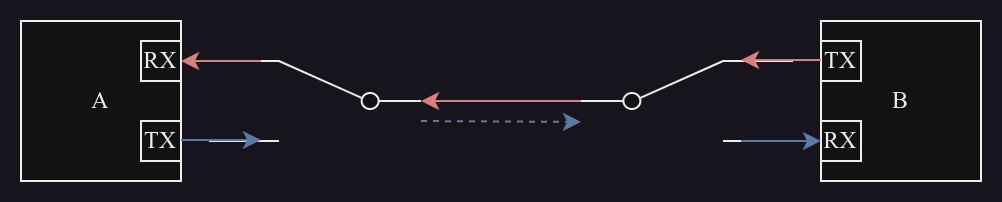

The diagram above was exported from draw.io. Its source (the exported page's mxGraphModel, read from the mxfile embedded in the PNG):
<mxGraphModel dx="574" dy="334" grid="1" gridSize="10" guides="1" tooltips="1" connect="1" arrows="1" fold="1" page="1" pageScale="1" pageWidth="827" pageHeight="1169" math="0" shadow="0">
  <root>
    <mxCell id="0" />
    <mxCell id="1" parent="0" />
    <mxCell id="WnI3qK_31gTjP33_6Msq-50" value="A" style="rounded=0;whiteSpace=wrap;html=1;strokeColor=default;fontFamily=Times New Roman;fontSize=12;fontColor=default;fillColor=default;" parent="1" vertex="1">
      <mxGeometry x="160" y="280" width="80" height="80" as="geometry" />
    </mxCell>
    <mxCell id="WnI3qK_31gTjP33_6Msq-51" value="B" style="rounded=0;whiteSpace=wrap;html=1;strokeColor=default;fontFamily=Times New Roman;fontSize=12;fontColor=default;fillColor=default;" parent="1" vertex="1">
      <mxGeometry x="560" y="280" width="80" height="80" as="geometry" />
    </mxCell>
    <mxCell id="WnI3qK_31gTjP33_6Msq-53" value="RX" style="rounded=0;whiteSpace=wrap;html=1;strokeColor=default;fontFamily=Times New Roman;fontSize=12;fontColor=default;fillColor=default;" parent="1" vertex="1">
      <mxGeometry x="220" y="290" width="20" height="20" as="geometry" />
    </mxCell>
    <mxCell id="WnI3qK_31gTjP33_6Msq-54" value="TX" style="rounded=0;whiteSpace=wrap;html=1;strokeColor=default;fontFamily=Times New Roman;fontSize=12;fontColor=default;fillColor=default;" parent="1" vertex="1">
      <mxGeometry x="220" y="330" width="20" height="20" as="geometry" />
    </mxCell>
    <mxCell id="WnI3qK_31gTjP33_6Msq-55" value="TX" style="rounded=0;whiteSpace=wrap;html=1;strokeColor=default;fontFamily=Times New Roman;fontSize=12;fontColor=default;fillColor=default;" parent="1" vertex="1">
      <mxGeometry x="560" y="290" width="20" height="20" as="geometry" />
    </mxCell>
    <mxCell id="WnI3qK_31gTjP33_6Msq-56" value="RX" style="rounded=0;whiteSpace=wrap;html=1;strokeColor=default;fontFamily=Times New Roman;fontSize=12;fontColor=default;fillColor=default;" parent="1" vertex="1">
      <mxGeometry x="560" y="330" width="20" height="20" as="geometry" />
    </mxCell>
    <mxCell id="WnI3qK_31gTjP33_6Msq-63" value="" style="pointerEvents=1;verticalLabelPosition=bottom;shadow=0;dashed=0;align=center;html=1;verticalAlign=top;shape=mxgraph.electrical.electro-mechanical.twoWayContact2;elSwitchState=1;rounded=0;strokeColor=default;fontFamily=Times New Roman;fontSize=12;fontColor=default;fillColor=default;flipV=0;flipH=1;" parent="1" vertex="1">
      <mxGeometry x="254" y="300" width="106" height="40" as="geometry" />
    </mxCell>
    <mxCell id="WnI3qK_31gTjP33_6Msq-65" value="" style="pointerEvents=1;verticalLabelPosition=bottom;shadow=0;dashed=0;align=center;html=1;verticalAlign=top;shape=mxgraph.electrical.electro-mechanical.twoWayContact2;elSwitchState=1;rounded=0;strokeColor=default;fontFamily=Times New Roman;fontSize=12;fontColor=default;fillColor=default;flipV=0;flipH=0;" parent="1" vertex="1">
      <mxGeometry x="440" y="300" width="106" height="40" as="geometry" />
    </mxCell>
    <mxCell id="WnI3qK_31gTjP33_6Msq-66" value="" style="endArrow=classic;html=1;rounded=0;fontFamily=Times New Roman;fontSize=12;fontColor=default;fillColor=#f8cecc;strokeColor=#b85450;" parent="1" edge="1">
      <mxGeometry width="50" height="50" relative="1" as="geometry">
        <mxPoint x="560" y="299.52" as="sourcePoint" />
        <mxPoint x="520" y="299.52" as="targetPoint" />
      </mxGeometry>
    </mxCell>
    <mxCell id="WnI3qK_31gTjP33_6Msq-67" value="" style="endArrow=classic;html=1;rounded=0;fontFamily=Times New Roman;fontSize=12;fontColor=default;fillColor=#dae8fc;strokeColor=#6c8ebf;" parent="1" edge="1">
      <mxGeometry width="50" height="50" relative="1" as="geometry">
        <mxPoint x="240" y="339.52" as="sourcePoint" />
        <mxPoint x="280" y="339.52" as="targetPoint" />
      </mxGeometry>
    </mxCell>
    <mxCell id="WnI3qK_31gTjP33_6Msq-68" value="" style="endArrow=classic;html=1;rounded=0;fontFamily=Times New Roman;fontSize=12;fontColor=default;fillColor=#dae8fc;strokeColor=#6c8ebf;" parent="1" edge="1">
      <mxGeometry width="50" height="50" relative="1" as="geometry">
        <mxPoint x="520" y="340" as="sourcePoint" />
        <mxPoint x="560" y="340" as="targetPoint" />
      </mxGeometry>
    </mxCell>
    <mxCell id="WnI3qK_31gTjP33_6Msq-69" value="" style="endArrow=classic;html=1;rounded=0;fontFamily=Times New Roman;fontSize=12;fontColor=default;entryX=0;entryY=0.5;entryDx=0;entryDy=0;entryPerimeter=0;exitX=0;exitY=0.5;exitDx=0;exitDy=0;fillColor=#f8cecc;strokeColor=#b85450;" parent="1" source="WnI3qK_31gTjP33_6Msq-65" target="WnI3qK_31gTjP33_6Msq-63" edge="1">
      <mxGeometry width="50" height="50" relative="1" as="geometry">
        <mxPoint x="350" y="390" as="sourcePoint" />
        <mxPoint x="400" y="340" as="targetPoint" />
      </mxGeometry>
    </mxCell>
    <mxCell id="WnI3qK_31gTjP33_6Msq-70" value="" style="endArrow=classic;html=1;rounded=0;fontFamily=Times New Roman;fontSize=12;fontColor=default;exitX=0;exitY=0.5;exitDx=0;exitDy=0;dashed=1;fillColor=#dae8fc;strokeColor=#6c8ebf;" parent="1" edge="1">
      <mxGeometry width="50" height="50" relative="1" as="geometry">
        <mxPoint x="360" y="330" as="sourcePoint" />
        <mxPoint x="440" y="330.48" as="targetPoint" />
      </mxGeometry>
    </mxCell>
    <mxCell id="WnI3qK_31gTjP33_6Msq-62" value="" style="endArrow=classic;html=1;rounded=0;fontFamily=Times New Roman;fontSize=12;fontColor=default;fillColor=#f8cecc;strokeColor=#b85450;" parent="1" target="WnI3qK_31gTjP33_6Msq-53" edge="1">
      <mxGeometry width="50" height="50" relative="1" as="geometry">
        <mxPoint x="280" y="300" as="sourcePoint" />
        <mxPoint x="330" y="270" as="targetPoint" />
      </mxGeometry>
    </mxCell>
  </root>
</mxGraphModel>